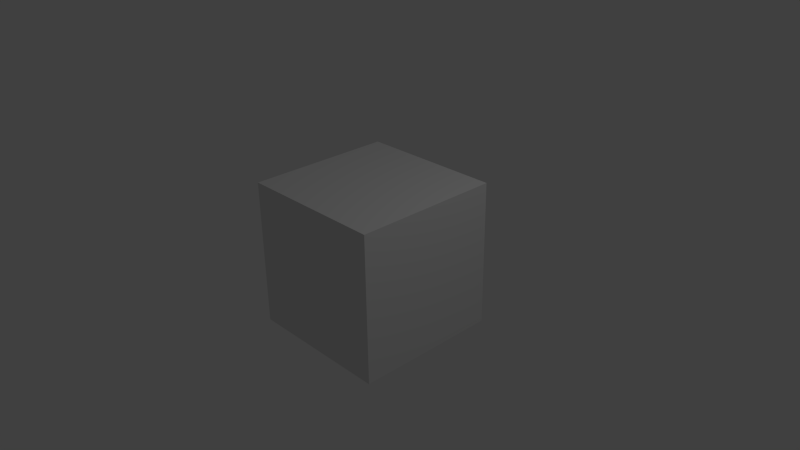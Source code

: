 # Source: default.blend  (saved by Blender 2.71.0; exported with 4.5.12 LTS)
import bpy
from mathutils import Matrix  # noqa: F401  (used for matrix-valued properties, if any)

bpy.ops.wm.read_factory_settings(use_empty=True)
scene = bpy.context.scene
scene.name = 'Scene'

# ---- collections
col_collection_1 = bpy.data.collections.new('Collection 1'); scene.collection.children.link(col_collection_1)

# ---- materials (node trees are filled in below, after node groups)
mat_skybox = bpy.data.materials.new('skybox')
mat_skybox.alpha_threshold = 0.0
mat_skybox.use_transparent_shadow = False
mat_skybox.roughness = 0.5
mat_skybox.line_color = (0.0, 0.0, 0.0, 1.0)

# ---- material node trees

# ---- world
world_world = bpy.data.worlds.new('World'); scene.world = world_world
world_world.color = (0.05088, 0.05088, 0.05088)
world_world.use_sun_shadow = False
world_world.sun_shadow_jitter_overblur = 0.0
world_world.cycles.sampling_method = 'MANUAL'
world_world.cycles.sample_map_resolution = 256

# ---- cameras
cam_camera = bpy.data.cameras.new('Camera')
cam_camera.clip_end = 100.0
cam_camera.lens = 35.0
cam_camera.sensor_width = 32.0
cam_camera.sensor_height = 18.0
cam_camera.ortho_scale = 7.314
cam_camera.dof.focus_distance = 0.0
cam_camera.dof.aperture_fstop = 128.0

# ---- lights
light_lamp = bpy.data.lights.new('Lamp', 'POINT')
light_lamp.transmission_factor = 0.0
light_lamp.cutoff_distance = 30.0
light_lamp.energy = 100.0
light_lamp.shadow_buffer_clip_start = 1.001
light_lamp.shadow_soft_size = 0.1
light_lamp.shadow_maximum_resolution = 0.006
light_lamp.use_absolute_resolution = True
light_lamp.cycles.use_multiple_importance_sampling = False

# ---- meshes
me_cube = bpy.data.meshes.new('Cube')
me_cube.from_pydata([(1.0, 1.0, -1.0), (1.0, -1.0, -1.0), (-1.0, -1.0, -1.0), (-1.0, 1.0, -1.0), (1.0, 1.0, 1.0), (1.0, -1.0, 1.0), (-1.0, -1.0, 1.0), (-1.0, 1.0, 1.0)], [], [(0, 1, 2, 3), (4, 7, 6, 5), (0, 4, 5, 1), (1, 5, 6, 2), (2, 6, 7, 3), (4, 0, 3, 7)])
_uv = me_cube.uv_layers.new(name='UVMap')
_uv.uv.foreach_set('vector', [0.4998, 0.6663, 0.4998, 0.3353, 0.2502, 0.3353, 0.2502, 0.6663, 0.75, 0.6663, 1.0, 0.6663, 1.0, 0.3353, 0.75, 0.3353, 0.4998, 0.6663, 0.75, 0.6663, 0.75, 0.3353, 0.4998, 0.3353, 0.4998, 0.3353, 0.4998, 0.004004, 0.2502, 0.004004, 0.2502, 0.3353, 0.2502, 0.3353, 0.0, 0.3353, 0.0, 0.6663, 0.2502, 0.6663, 0.4998, 0.998, 0.4998, 0.6663, 0.2502, 0.6663, 0.2502, 0.998])
me_cube.materials.append(mat_skybox)
me_cube.use_remesh_preserve_volume = False
me_cube.use_remesh_preserve_attributes = False
me_cube.use_mirror_vertex_groups = False
me_cube.update()

# ---- objects
ob_cube = bpy.data.objects.new('Cube', me_cube)
ob_lamp = bpy.data.objects.new('Lamp', light_lamp)
ob_camera = bpy.data.objects.new('Camera', cam_camera)

# ---- transforms, parenting, visibility, modifiers, constraints
ob_cube.location = (0.0, 0.0, 0.0)
ob_cube.rotation_euler = (1.571, -7.55e-08, -1.571)
ob_cube.lock_rotations_4d = False
ob_cube.empty_display_type = 'ARROWS'
ob_cube.lineart.crease_threshold = 0.0
ob_lamp.location = (4.076, 1.005, 5.904)
ob_lamp.rotation_euler = (0.6503, 0.05522, 1.866)
ob_lamp.lock_rotations_4d = False
ob_lamp.empty_display_type = 'ARROWS'
ob_lamp.color = (0.0, 0.0, 0.0, 0.0)
ob_lamp.lineart.crease_threshold = 0.0
ob_camera.location = (7.481, -6.508, 5.344)
ob_camera.rotation_euler = (1.109, 0.01082, 0.8149)
ob_camera.lock_rotations_4d = False
ob_camera.empty_display_type = 'ARROWS'
ob_camera.color = (0.0, 0.0, 0.0, 0.0)
ob_camera.display_type = 'WIRE'
ob_camera.lineart.crease_threshold = 0.0

# ---- collection membership
col_collection_1.objects.link(ob_cube)
col_collection_1.objects.link(ob_lamp)
col_collection_1.objects.link(ob_camera)

# ---- scene / render settings (as saved in the file)
scene.camera = ob_camera
scene.frame_start = 1; scene.frame_end = 250; scene.frame_set(4)
scene.render.engine = 'BLENDER_EEVEE_NEXT'
scene.render.resolution_percentage = 50
scene.render.dither_intensity = 0.0
scene.cycles.use_denoising = False
scene.cycles.samples = 10
scene.cycles.sampling_pattern = 'TABULATED_SOBOL'
scene.cycles.light_sampling_threshold = 0.0
scene.cycles.use_adaptive_sampling = False
scene.cycles.use_light_tree = False
scene.cycles.blur_glossy = 0.0
scene.cycles.volume_bounces = 1
scene.cycles.pixel_filter_type = 'GAUSSIAN'
scene.cycles.sample_clamp_indirect = 0.0
scene.view_settings.view_transform = 'Standard'
bpy.context.view_layer.update()
